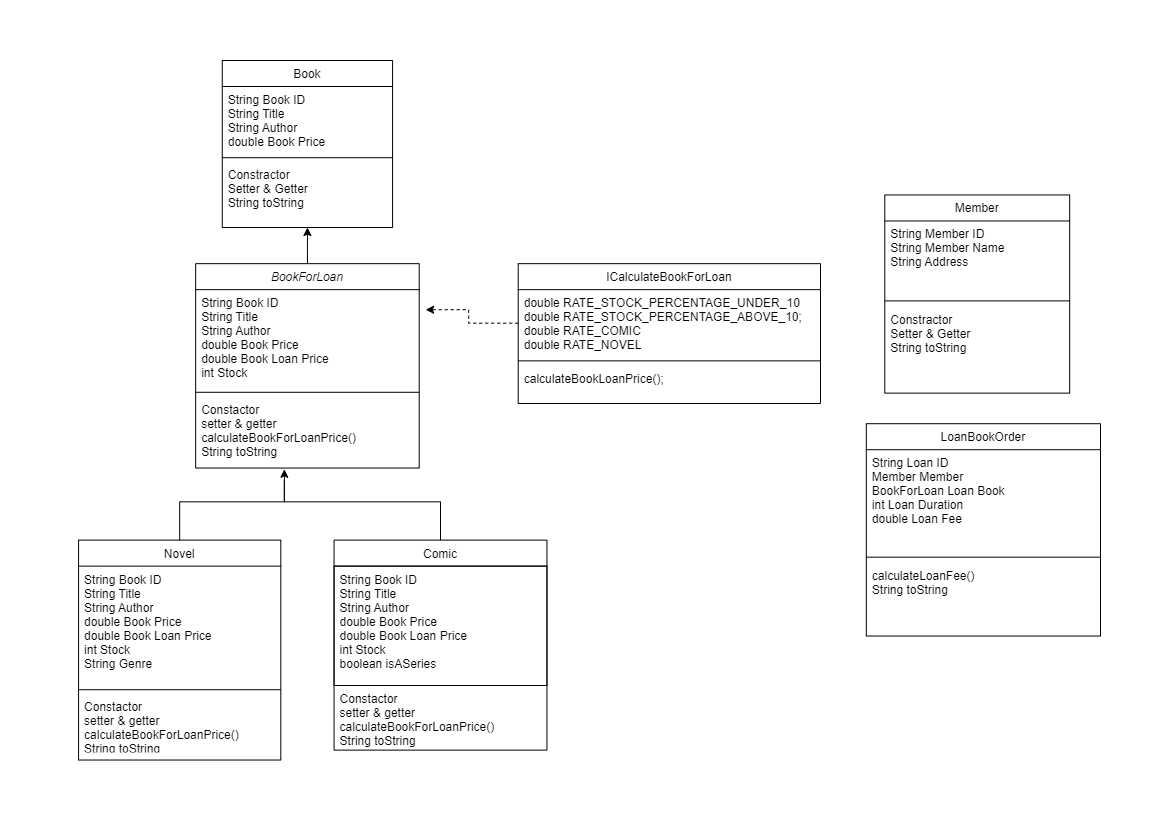

The diagram above was exported from draw.io. Its source (the exported page's mxGraphModel, read from the mxfile embedded in the PNG):
<mxGraphModel dx="1012" dy="588" grid="1" gridSize="10" guides="1" tooltips="1" connect="1" arrows="1" fold="1" page="1" pageScale="1" pageWidth="1169" pageHeight="827" math="0" shadow="0">
  <root>
    <mxCell id="WIyWlLk6GJQsqaUBKTNV-0" />
    <mxCell id="WIyWlLk6GJQsqaUBKTNV-1" parent="WIyWlLk6GJQsqaUBKTNV-0" />
    <mxCell id="FjKOAHcQqc7XQdPuuvtC-184" value="" style="group" vertex="1" connectable="0" parent="WIyWlLk6GJQsqaUBKTNV-1">
      <mxGeometry x="110" y="60" width="990" height="710" as="geometry" />
    </mxCell>
    <mxCell id="FjKOAHcQqc7XQdPuuvtC-174" value="" style="group" vertex="1" connectable="0" parent="FjKOAHcQqc7XQdPuuvtC-184">
      <mxGeometry width="710" height="710" as="geometry" />
    </mxCell>
    <mxCell id="FjKOAHcQqc7XQdPuuvtC-99" value="" style="group" vertex="1" connectable="0" parent="FjKOAHcQqc7XQdPuuvtC-174">
      <mxGeometry y="25.132743362831864" width="710" height="684.8672566371681" as="geometry" />
    </mxCell>
    <mxCell id="FjKOAHcQqc7XQdPuuvtC-0" value="" style="group" vertex="1" connectable="0" parent="FjKOAHcQqc7XQdPuuvtC-99">
      <mxGeometry y="203.15634218289088" width="436.45161290322574" height="481.71091445427726" as="geometry" />
    </mxCell>
    <mxCell id="FjKOAHcQqc7XQdPuuvtC-169" style="edgeStyle=orthogonalEdgeStyle;rounded=0;orthogonalLoop=1;jettySize=auto;html=1;exitX=0.5;exitY=0;exitDx=0;exitDy=0;endArrow=none;endFill=0;" edge="1" parent="FjKOAHcQqc7XQdPuuvtC-0" source="zkfFHV4jXpPFQw0GAbJ--6">
      <mxGeometry relative="1" as="geometry">
        <mxPoint x="173.87096774193546" y="191.25636899973176" as="targetPoint" />
        <Array as="points">
          <mxPoint x="69.54838709677418" y="212.99999999999994" />
          <mxPoint x="173.87096774193546" y="212.99999999999994" />
        </Array>
      </mxGeometry>
    </mxCell>
    <mxCell id="zkfFHV4jXpPFQw0GAbJ--6" value="Novel" style="swimlane;fontStyle=0;align=center;verticalAlign=top;childLayout=stackLayout;horizontal=1;startSize=26;horizontalStack=0;resizeParent=1;resizeLast=0;collapsible=1;marginBottom=0;rounded=0;shadow=0;strokeWidth=1;" parent="FjKOAHcQqc7XQdPuuvtC-0" vertex="1">
      <mxGeometry x="-31.935483870967733" y="251.32743362831857" width="202.25806451612897" height="219.91150442477874" as="geometry">
        <mxRectangle x="130" y="380" width="160" height="26" as="alternateBounds" />
      </mxGeometry>
    </mxCell>
    <mxCell id="zkfFHV4jXpPFQw0GAbJ--8" value="String Book ID&#10;String Title&#10;String Author&#10;double Book Price&#10;double Book Loan Price&#10;int Stock&#10;String Genre" style="text;align=left;verticalAlign=top;spacingLeft=4;spacingRight=4;overflow=hidden;rotatable=0;points=[[0,0.5],[1,0.5]];portConstraint=eastwest;rounded=0;shadow=0;html=0;" parent="zkfFHV4jXpPFQw0GAbJ--6" vertex="1">
      <mxGeometry y="26" width="202.25806451612897" height="119.38053097345131" as="geometry" />
    </mxCell>
    <mxCell id="zkfFHV4jXpPFQw0GAbJ--9" value="" style="line;html=1;strokeWidth=1;align=left;verticalAlign=middle;spacingTop=-1;spacingLeft=3;spacingRight=3;rotatable=0;labelPosition=right;points=[];portConstraint=eastwest;" parent="zkfFHV4jXpPFQw0GAbJ--6" vertex="1">
      <mxGeometry y="145.3805309734513" width="202.25806451612897" height="8.377581120943951" as="geometry" />
    </mxCell>
    <mxCell id="zkfFHV4jXpPFQw0GAbJ--11" value="Constactor&#10;setter &amp; getter&#10;calculateBookForLoanPrice()&#10;String toString" style="text;align=left;verticalAlign=top;spacingLeft=4;spacingRight=4;overflow=hidden;rotatable=0;points=[[0,0.5],[1,0.5]];portConstraint=eastwest;" parent="zkfFHV4jXpPFQw0GAbJ--6" vertex="1">
      <mxGeometry y="153.75811209439524" width="202.25806451612897" height="54.45427728613569" as="geometry" />
    </mxCell>
    <mxCell id="FjKOAHcQqc7XQdPuuvtC-170" style="edgeStyle=orthogonalEdgeStyle;rounded=0;orthogonalLoop=1;jettySize=auto;html=1;exitX=0.5;exitY=0;exitDx=0;exitDy=0;" edge="1" parent="FjKOAHcQqc7XQdPuuvtC-0" source="zkfFHV4jXpPFQw0GAbJ--13">
      <mxGeometry relative="1" as="geometry">
        <mxPoint x="173.87096774193546" y="180.49879324215598" as="targetPoint" />
        <Array as="points">
          <mxPoint x="330.3548387096774" y="212.99999999999994" />
          <mxPoint x="173.87096774193546" y="212.99999999999994" />
        </Array>
      </mxGeometry>
    </mxCell>
    <mxCell id="zkfFHV4jXpPFQw0GAbJ--13" value="Comic" style="swimlane;fontStyle=0;align=center;verticalAlign=top;childLayout=stackLayout;horizontal=1;startSize=26;horizontalStack=0;resizeParent=1;resizeLast=0;collapsible=1;marginBottom=0;rounded=0;shadow=0;strokeWidth=1;" parent="FjKOAHcQqc7XQdPuuvtC-0" vertex="1">
      <mxGeometry x="223.54838709677412" y="251.32743362831857" width="212.9" height="210.00053097345133" as="geometry">
        <mxRectangle x="340" y="380" width="170" height="26" as="alternateBounds" />
      </mxGeometry>
    </mxCell>
    <mxCell id="zkfFHV4jXpPFQw0GAbJ--14" value="String Book ID&#10;String Title&#10;String Author&#10;double Book Price&#10;double Book Loan Price&#10;int Stock&#10;boolean isASeries" style="text;align=left;verticalAlign=top;spacingLeft=4;spacingRight=4;overflow=hidden;rotatable=0;points=[[0,0.5],[1,0.5]];portConstraint=eastwest;strokeColor=default;" parent="zkfFHV4jXpPFQw0GAbJ--13" vertex="1">
      <mxGeometry y="26" width="212.9" height="119.38053097345133" as="geometry" />
    </mxCell>
    <mxCell id="FjKOAHcQqc7XQdPuuvtC-97" value="Constactor&#10;setter &amp; getter&#10;calculateBookForLoanPrice()&#10;String toString" style="text;align=left;verticalAlign=top;spacingLeft=4;spacingRight=4;overflow=hidden;rotatable=0;points=[[0,0.5],[1,0.5]];portConstraint=eastwest;" vertex="1" parent="zkfFHV4jXpPFQw0GAbJ--13">
      <mxGeometry y="145.38053097345133" width="212.9" height="64.62" as="geometry" />
    </mxCell>
    <mxCell id="zkfFHV4jXpPFQw0GAbJ--0" value="BookForLoan" style="swimlane;fontStyle=2;align=center;verticalAlign=top;childLayout=stackLayout;horizontal=1;startSize=26;horizontalStack=0;resizeParent=1;resizeLast=0;collapsible=1;marginBottom=0;rounded=0;shadow=0;strokeWidth=1;" parent="FjKOAHcQqc7XQdPuuvtC-99" vertex="1">
      <mxGeometry x="85.16129032258063" y="178.023598820059" width="223.54838709677415" height="204.3961289890051" as="geometry">
        <mxRectangle x="230" y="140" width="160" height="26" as="alternateBounds" />
      </mxGeometry>
    </mxCell>
    <mxCell id="zkfFHV4jXpPFQw0GAbJ--1" value="String Book ID&#10;String Title&#10;String Author&#10;double Book Price&#10;double Book Loan Price&#10;int Stock" style="text;align=left;verticalAlign=top;spacingLeft=4;spacingRight=4;overflow=hidden;rotatable=0;points=[[0,0.5],[1,0.5]];portConstraint=eastwest;" parent="zkfFHV4jXpPFQw0GAbJ--0" vertex="1">
      <mxGeometry y="26" width="223.54838709677415" height="98.43657817109145" as="geometry" />
    </mxCell>
    <mxCell id="zkfFHV4jXpPFQw0GAbJ--4" value="" style="line;html=1;strokeWidth=1;align=left;verticalAlign=middle;spacingTop=-1;spacingLeft=3;spacingRight=3;rotatable=0;labelPosition=right;points=[];portConstraint=eastwest;" parent="zkfFHV4jXpPFQw0GAbJ--0" vertex="1">
      <mxGeometry y="124.43657817109145" width="223.54838709677415" height="8.377581120943953" as="geometry" />
    </mxCell>
    <mxCell id="zkfFHV4jXpPFQw0GAbJ--5" value="Constactor&#10;setter &amp; getter&#10;calculateBookForLoanPrice()&#10;String toString" style="text;align=left;verticalAlign=top;spacingLeft=4;spacingRight=4;overflow=hidden;rotatable=0;points=[[0,0.5],[1,0.5]];portConstraint=eastwest;" parent="zkfFHV4jXpPFQw0GAbJ--0" vertex="1">
      <mxGeometry y="132.8141592920354" width="223.54838709677415" height="69.6122727272727" as="geometry" />
    </mxCell>
    <mxCell id="FjKOAHcQqc7XQdPuuvtC-179" value="ICalculateBookForLoan" style="swimlane;fontStyle=0;align=center;verticalAlign=top;childLayout=stackLayout;horizontal=1;startSize=26;horizontalStack=0;resizeParent=1;resizeLast=0;collapsible=1;marginBottom=0;rounded=0;shadow=0;strokeWidth=1;" vertex="1" parent="FjKOAHcQqc7XQdPuuvtC-99">
      <mxGeometry x="407.71" y="178.03" width="302.29" height="139.85" as="geometry">
        <mxRectangle x="550" y="140" width="160" height="26" as="alternateBounds" />
      </mxGeometry>
    </mxCell>
    <mxCell id="FjKOAHcQqc7XQdPuuvtC-180" value="double RATE_STOCK_PERCENTAGE_UNDER_10&#10;    double RATE_STOCK_PERCENTAGE_ABOVE_10;&#10;    double RATE_COMIC&#10;    double RATE_NOVEL" style="text;align=left;verticalAlign=top;spacingLeft=4;spacingRight=4;overflow=hidden;rotatable=0;points=[[0,0.5],[1,0.5]];portConstraint=eastwest;rounded=0;shadow=0;html=0;" vertex="1" parent="FjKOAHcQqc7XQdPuuvtC-179">
      <mxGeometry y="26" width="302.29" height="67.02064896755161" as="geometry" />
    </mxCell>
    <mxCell id="FjKOAHcQqc7XQdPuuvtC-181" value="" style="line;html=1;strokeWidth=1;align=left;verticalAlign=middle;spacingTop=-1;spacingLeft=3;spacingRight=3;rotatable=0;labelPosition=right;points=[];portConstraint=eastwest;" vertex="1" parent="FjKOAHcQqc7XQdPuuvtC-179">
      <mxGeometry y="93.02064896755161" width="302.29" height="8.377581120943951" as="geometry" />
    </mxCell>
    <mxCell id="FjKOAHcQqc7XQdPuuvtC-182" value="calculateBookLoanPrice();" style="text;align=left;verticalAlign=top;spacingLeft=4;spacingRight=4;overflow=hidden;rotatable=0;points=[[0,0.5],[1,0.5]];portConstraint=eastwest;" vertex="1" parent="FjKOAHcQqc7XQdPuuvtC-179">
      <mxGeometry y="101.39823008849555" width="302.29" height="36.47893939393939" as="geometry" />
    </mxCell>
    <mxCell id="FjKOAHcQqc7XQdPuuvtC-183" style="edgeStyle=orthogonalEdgeStyle;rounded=0;orthogonalLoop=1;jettySize=auto;html=1;exitX=0;exitY=0.5;exitDx=0;exitDy=0;entryX=1.029;entryY=0.204;entryDx=0;entryDy=0;entryPerimeter=0;dashed=1;" edge="1" parent="FjKOAHcQqc7XQdPuuvtC-99" source="FjKOAHcQqc7XQdPuuvtC-180" target="zkfFHV4jXpPFQw0GAbJ--1">
      <mxGeometry relative="1" as="geometry" />
    </mxCell>
    <mxCell id="FjKOAHcQqc7XQdPuuvtC-10" value="Book" style="swimlane;fontStyle=0;align=center;verticalAlign=top;childLayout=stackLayout;horizontal=1;startSize=26;horizontalStack=0;resizeParent=1;resizeLast=0;collapsible=1;marginBottom=0;rounded=0;shadow=0;strokeWidth=1;" vertex="1" parent="FjKOAHcQqc7XQdPuuvtC-174">
      <mxGeometry x="111.77419354838707" width="170.31903225806448" height="167.04201796728344" as="geometry">
        <mxRectangle x="550" y="140" width="160" height="26" as="alternateBounds" />
      </mxGeometry>
    </mxCell>
    <mxCell id="FjKOAHcQqc7XQdPuuvtC-15" value="String Book ID&#10;String Title&#10;String Author&#10;double Book Price" style="text;align=left;verticalAlign=top;spacingLeft=4;spacingRight=4;overflow=hidden;rotatable=0;points=[[0,0.5],[1,0.5]];portConstraint=eastwest;rounded=0;shadow=0;html=0;" vertex="1" parent="FjKOAHcQqc7XQdPuuvtC-10">
      <mxGeometry y="26" width="170.31903225806448" height="67.02064896755161" as="geometry" />
    </mxCell>
    <mxCell id="FjKOAHcQqc7XQdPuuvtC-16" value="" style="line;html=1;strokeWidth=1;align=left;verticalAlign=middle;spacingTop=-1;spacingLeft=3;spacingRight=3;rotatable=0;labelPosition=right;points=[];portConstraint=eastwest;" vertex="1" parent="FjKOAHcQqc7XQdPuuvtC-10">
      <mxGeometry y="93.02064896755161" width="170.31903225806448" height="8.377581120943951" as="geometry" />
    </mxCell>
    <mxCell id="FjKOAHcQqc7XQdPuuvtC-17" value="Constractor&#10;Setter &amp; Getter&#10;String toString" style="text;align=left;verticalAlign=top;spacingLeft=4;spacingRight=4;overflow=hidden;rotatable=0;points=[[0,0.5],[1,0.5]];portConstraint=eastwest;" vertex="1" parent="FjKOAHcQqc7XQdPuuvtC-10">
      <mxGeometry y="101.39823008849555" width="170.31903225806448" height="63.67409090909089" as="geometry" />
    </mxCell>
    <mxCell id="FjKOAHcQqc7XQdPuuvtC-85" style="edgeStyle=orthogonalEdgeStyle;rounded=0;orthogonalLoop=1;jettySize=auto;html=1;exitX=0.5;exitY=0;exitDx=0;exitDy=0;entryX=0.5;entryY=1;entryDx=0;entryDy=0;" edge="1" parent="FjKOAHcQqc7XQdPuuvtC-174" source="zkfFHV4jXpPFQw0GAbJ--0" target="FjKOAHcQqc7XQdPuuvtC-10">
      <mxGeometry relative="1" as="geometry" />
    </mxCell>
    <mxCell id="FjKOAHcQqc7XQdPuuvtC-172" value="" style="group" vertex="1" connectable="0" parent="FjKOAHcQqc7XQdPuuvtC-184">
      <mxGeometry x="755.8064516129032" y="134.46969696969697" width="234.19354838709677" height="441.0606060606061" as="geometry" />
    </mxCell>
    <mxCell id="FjKOAHcQqc7XQdPuuvtC-110" value="LoanBookOrder" style="swimlane;fontStyle=0;align=center;verticalAlign=top;childLayout=stackLayout;horizontal=1;startSize=26;horizontalStack=0;resizeParent=1;resizeLast=0;collapsible=1;marginBottom=0;rounded=0;shadow=0;strokeWidth=1;" vertex="1" parent="FjKOAHcQqc7XQdPuuvtC-172">
      <mxGeometry y="228.732999075461" width="234.19354838709668" height="212.32760698514514" as="geometry">
        <mxRectangle x="550" y="140" width="160" height="26" as="alternateBounds" />
      </mxGeometry>
    </mxCell>
    <mxCell id="FjKOAHcQqc7XQdPuuvtC-111" value="String Loan ID&#10;Member Member&#10;BookForLoan Loan Book&#10;int Loan Duration&#10;double Loan Fee" style="text;align=left;verticalAlign=top;spacingLeft=4;spacingRight=4;overflow=hidden;rotatable=0;points=[[0,0.5],[1,0.5]];portConstraint=eastwest;" vertex="1" parent="FjKOAHcQqc7XQdPuuvtC-110">
      <mxGeometry y="26" width="234.19354838709668" height="101.96531284086817" as="geometry" />
    </mxCell>
    <mxCell id="FjKOAHcQqc7XQdPuuvtC-116" value="" style="line;html=1;strokeWidth=1;align=left;verticalAlign=middle;spacingTop=-1;spacingLeft=3;spacingRight=3;rotatable=0;labelPosition=right;points=[];portConstraint=eastwest;" vertex="1" parent="FjKOAHcQqc7XQdPuuvtC-110">
      <mxGeometry y="127.96531284086817" width="234.19354838709668" height="11.02327706387764" as="geometry" />
    </mxCell>
    <mxCell id="FjKOAHcQqc7XQdPuuvtC-117" value="calculateLoanFee()&#10;String toString" style="text;align=left;verticalAlign=top;spacingLeft=4;spacingRight=4;overflow=hidden;rotatable=0;points=[[0,0.5],[1,0.5]];portConstraint=eastwest;" vertex="1" parent="FjKOAHcQqc7XQdPuuvtC-110">
      <mxGeometry y="138.9885899047458" width="234.19354838709668" height="62.53630342849875" as="geometry" />
    </mxCell>
    <mxCell id="FjKOAHcQqc7XQdPuuvtC-120" value="Member" style="swimlane;fontStyle=0;align=center;verticalAlign=top;childLayout=stackLayout;horizontal=1;startSize=26;horizontalStack=0;resizeParent=1;resizeLast=0;collapsible=1;marginBottom=0;rounded=0;shadow=0;strokeWidth=1;" vertex="1" parent="FjKOAHcQqc7XQdPuuvtC-172">
      <mxGeometry x="18.488639984244795" width="184.88434554911592" height="198.17409502866252" as="geometry">
        <mxRectangle x="550" y="140" width="160" height="26" as="alternateBounds" />
      </mxGeometry>
    </mxCell>
    <mxCell id="FjKOAHcQqc7XQdPuuvtC-121" value="String Member ID&#10;String Member Name&#10;String Address" style="text;align=left;verticalAlign=top;spacingLeft=4;spacingRight=4;overflow=hidden;rotatable=0;points=[[0,0.5],[1,0.5]];portConstraint=eastwest;" vertex="1" parent="FjKOAHcQqc7XQdPuuvtC-120">
      <mxGeometry y="26" width="184.88434554911592" height="74.40712018117407" as="geometry" />
    </mxCell>
    <mxCell id="FjKOAHcQqc7XQdPuuvtC-122" value="" style="line;html=1;strokeWidth=1;align=left;verticalAlign=middle;spacingTop=-1;spacingLeft=3;spacingRight=3;rotatable=0;labelPosition=right;points=[];portConstraint=eastwest;" vertex="1" parent="FjKOAHcQqc7XQdPuuvtC-120">
      <mxGeometry y="100.40712018117407" width="184.88434554911592" height="11.02327706387764" as="geometry" />
    </mxCell>
    <mxCell id="FjKOAHcQqc7XQdPuuvtC-124" value="Constractor&#10;Setter &amp; Getter&#10;String toString" style="text;align=left;verticalAlign=top;spacingLeft=4;spacingRight=4;overflow=hidden;rotatable=0;points=[[0,0.5],[1,0.5]];portConstraint=eastwest;" vertex="1" parent="FjKOAHcQqc7XQdPuuvtC-120">
      <mxGeometry y="111.43039724505171" width="184.88434554911592" height="75.94098413171021" as="geometry" />
    </mxCell>
  </root>
</mxGraphModel>